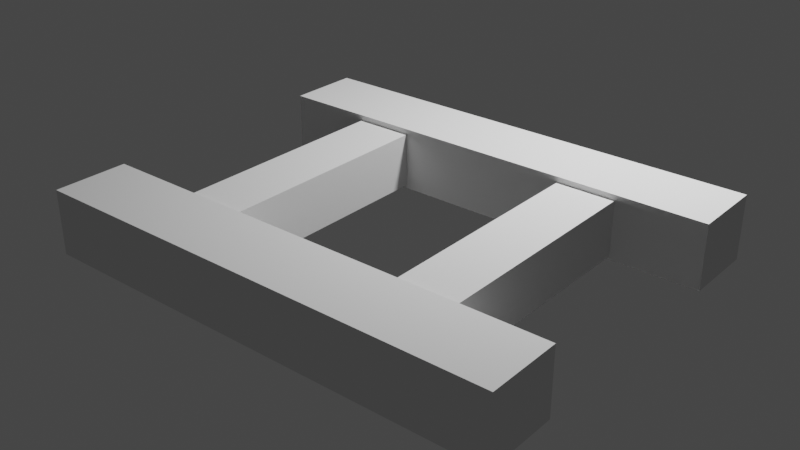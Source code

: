 # Source: Rail.blend  (saved by Blender 3.3.6; exported with 4.5.12 LTS)
import bpy
from mathutils import Matrix  # noqa: F401  (used for matrix-valued properties, if any)

bpy.ops.wm.read_factory_settings(use_empty=True)
scene = bpy.context.scene
scene.name = 'Scene'

# ---- collections
col_collection = bpy.data.collections.new('Collection'); scene.collection.children.link(col_collection)

# ---- world
world_world = bpy.data.worlds.new('World'); scene.world = world_world
world_world.use_nodes = True; world_world.node_tree.nodes.clear()
_N = world_world.node_tree.nodes; _L = world_world.node_tree.links
n0 = _N.new('ShaderNodeOutputWorld'); n0.name = 'World Output'; n0.location = (300, 300)
n1 = _N.new('ShaderNodeBackground'); n1.name = 'Background'; n1.location = (10, 300)
n1.inputs[0].default_value = (0.05088, 0.05088, 0.05088, 1.0)
_L.new(n1.outputs[0], n0.inputs[0])
n0.is_active_output = True
world_world.color = (0.05088, 0.05088, 0.05088)
world_world.use_sun_shadow = False
world_world.sun_shadow_jitter_overblur = 0.0

# ---- lights
light_point = bpy.data.lights.new('Point', 'POINT')
light_point.transmission_factor = 0.0
light_point.energy = 800.0
light_point.shadow_soft_size = 0.25
light_point.shadow_maximum_resolution = 0.006
light_point.use_absolute_resolution = True

# ---- meshes
me_plane_001 = bpy.data.meshes.new('Plane.001')
me_plane_001.from_pydata([(-2.5, -1.625, 0.545), (-2.5, -1.0, 0.545), (1.5, -1.0, 0.545), (1.5, -1.625, 0.545), (-2.5, -1.0, 0.0), (1.5, -1.0, -2.972e-06), (-2.5, -1.625, 0.0), (1.5, -1.625, -2.972e-06), (-1.248, -1.0, 0.4973), (-1.248, -1.0, 0.0269), (-1.248, 1.0, 0.4973), (-1.248, 1.0, 0.0269), (-1.752, -1.0, 0.4973), (-1.752, -1.0, 0.0269), (-1.752, 1.0, 0.4973), (-1.752, 1.0, 0.0269), (0.7518, -1.0, 0.4973), (0.7518, -1.0, 0.0269), (0.7518, 1.0, 0.4973), (0.7518, 1.0, 0.0269), (0.2482, -1.0, 0.4973), (0.2482, -1.0, 0.0269), (0.2482, 1.0, 0.4973), (0.2482, 1.0, 0.0269), (-2.5, 0.975, 0.545), (-2.5, 1.6, 0.545), (1.5, 1.6, 0.545), (1.5, 0.975, 0.545), (-2.5, 1.6, 0.0), (1.5, 1.6, -2.972e-06), (-2.5, 0.975, 0.0), (1.5, 0.975, -2.972e-06)], [], [(6, 4, 5, 7), (0, 3, 2, 1), (6, 7, 3, 0), (4, 6, 0, 1), (7, 5, 2, 3), (5, 4, 1, 2), (8, 9, 11, 10), (10, 11, 15, 14), (14, 15, 13, 12), (12, 13, 9, 8), (10, 14, 12, 8), (15, 11, 9, 13), (16, 17, 19, 18), (22, 23, 21, 20), (18, 22, 20, 16), (23, 19, 17, 21), (30, 28, 29, 31), (24, 27, 26, 25), (30, 31, 27, 24), (28, 30, 24, 25), (31, 29, 26, 27), (29, 28, 25, 26)])
_uv = me_plane_001.uv_layers.new(name='UVMap')
_uv.uv.foreach_set('vector', [0.0, 0.125, 0.0, 0.25, 1.0, 0.25, 1.0, 0.125, 0.0, 0.125, 1.0, 0.125, 1.0, 0.25, 0.0, 0.25, 0.0, 0.125, 1.0, 0.125, 1.0, 0.125, 0.0, 0.125, 0.0, 0.25, 0.0, 0.125, 0.0, 0.125, 0.0, 0.25, 1.0, 0.125, 1.0, 0.25, 1.0, 0.25, 1.0, 0.125, 1.0, 0.25, 0.0, 0.25, 0.0, 0.25, 1.0, 0.25, 0.375, 0.0, 0.625, 0.0, 0.625, 0.25, 0.375, 0.25, 0.375, 0.25, 0.625, 0.25, 0.625, 0.5, 0.375, 0.5, 0.375, 0.5, 0.625, 0.5, 0.625, 0.75, 0.375, 0.75, 0.375, 0.75, 0.625, 0.75, 0.625, 1.0, 0.375, 1.0, 0.125, 0.5, 0.375, 0.5, 0.375, 0.75, 0.125, 0.75, 0.625, 0.5, 0.875, 0.5, 0.875, 0.75, 0.625, 0.75, 0.375, 0.0, 0.625, 0.0, 0.625, 0.25, 0.375, 0.25, 0.375, 0.5, 0.625, 0.5, 0.625, 0.75, 0.375, 0.75, 0.125, 0.5, 0.375, 0.5, 0.375, 0.75, 0.125, 0.75, 0.625, 0.5, 0.875, 0.5, 0.875, 0.75, 0.625, 0.75, 0.0, 0.125, 0.0, 0.25, 1.0, 0.25, 1.0, 0.125, 0.0, 0.125, 1.0, 0.125, 1.0, 0.25, 0.0, 0.25, 0.0, 0.125, 1.0, 0.125, 1.0, 0.125, 0.0, 0.125, 0.0, 0.25, 0.0, 0.125, 0.0, 0.125, 0.0, 0.25, 1.0, 0.125, 1.0, 0.25, 1.0, 0.25, 1.0, 0.125, 1.0, 0.25, 0.0, 0.25, 0.0, 0.25, 1.0, 0.25])
me_plane_001.update()

# ---- objects
ob_point = bpy.data.objects.new('Point', light_point)
ob_plane = bpy.data.objects.new('Plane', me_plane_001)

# ---- transforms, parenting, visibility, modifiers, constraints
ob_point.location = (3.04, 2.0, 4.0)
ob_plane.location = (2.5, 0.0, 0.0)

# ---- collection membership
col_collection.objects.link(ob_point)
col_collection.objects.link(ob_plane)

# ---- scene / render settings (as saved in the file)
scene.frame_start = 1; scene.frame_end = 250; scene.frame_set(45)
scene.render.engine = 'BLENDER_EEVEE_NEXT'
scene.cycles.sampling_pattern = 'TABULATED_SOBOL'
scene.cycles.use_light_tree = False
scene.view_settings.view_transform = 'Filmic'
bpy.context.view_layer.update()

# ---- added for rendering (the .blend has no active camera): camera
cam_auto = bpy.data.cameras.new('AutoCamera')
cam_auto.lens = 50.0
cam_auto.sensor_width = 36.0
cam_auto.clip_end = 1000.0
ob_auto_camera = bpy.data.objects.new('AutoCamera', cam_auto)
scene.collection.objects.link(ob_auto_camera)
ob_auto_camera.location = (6.78062, -5.74924, 4.09699)
ob_auto_camera.rotation_euler = (1.09748, -7.21219e-08, 0.694738)
scene.camera = ob_auto_camera
bpy.context.view_layer.update()
